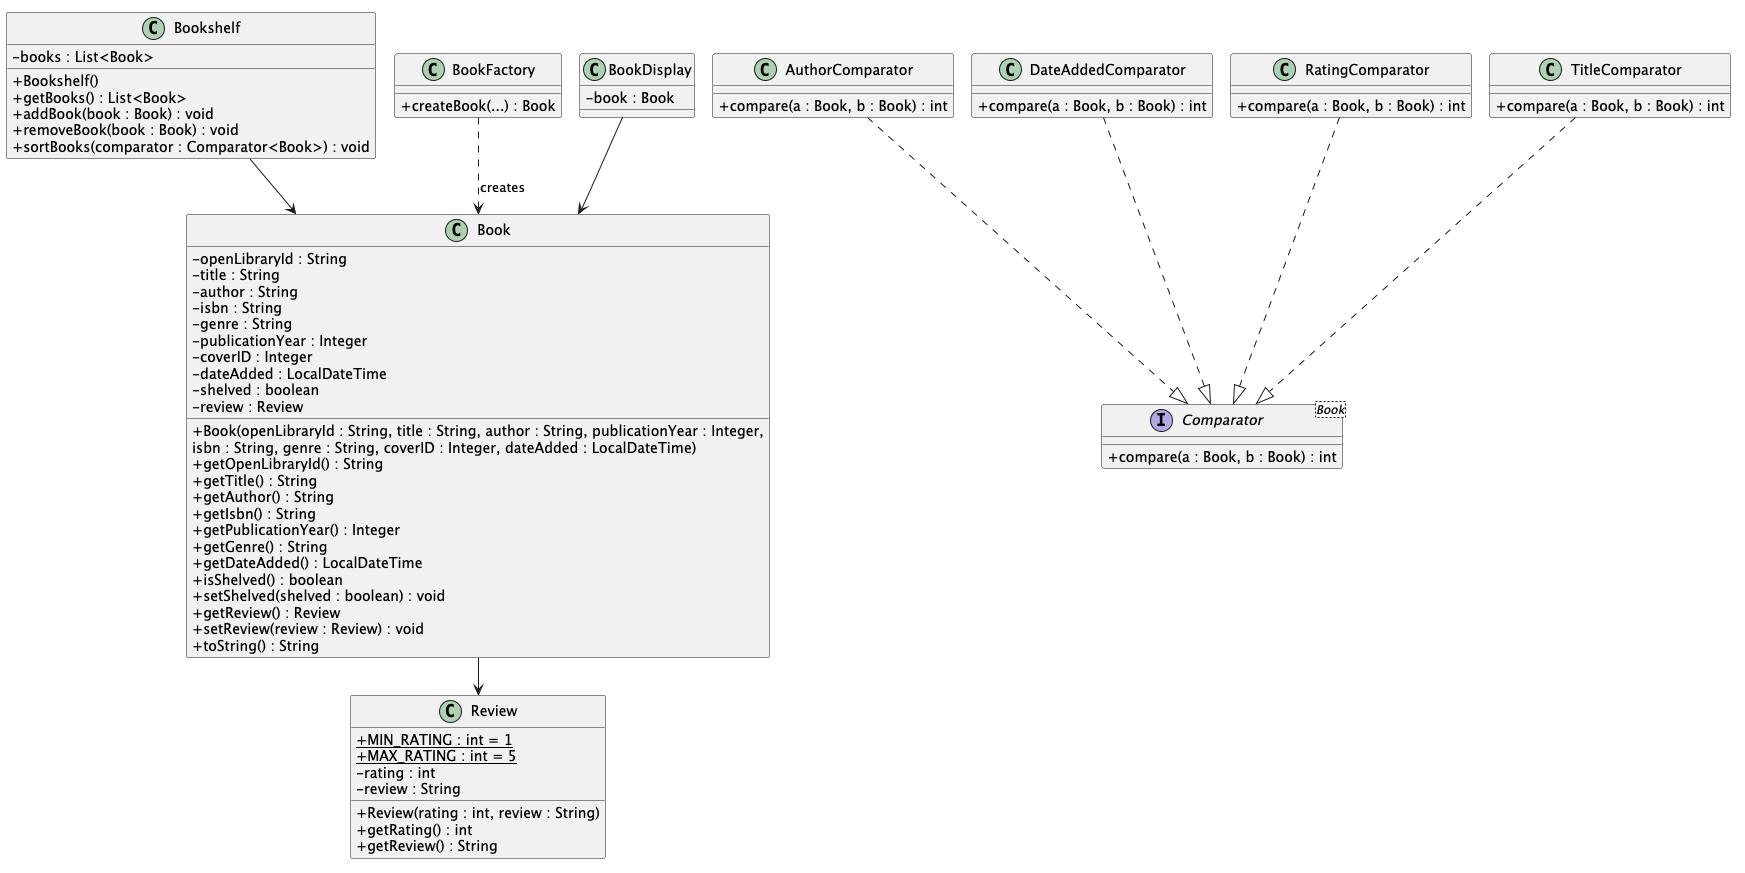

The diagram above was rendered by PlantUML. Its source (embedded in the PNG):
@startuml
skinparam classAttributeIconSize 0

class Bookshelf {
  - books : List<Book>
  + Bookshelf()
  + getBooks() : List<Book>
  + addBook(book : Book) : void
  + removeBook(book : Book) : void
  + sortBooks(comparator : Comparator<Book>) : void
}

class Book {
  - openLibraryId : String
  - title : String
  - author : String
  - isbn : String
  - genre : String
  - publicationYear : Integer
  - coverID : Integer
  - dateAdded : LocalDateTime
  - shelved : boolean
  - review : Review
  + Book(openLibraryId : String, title : String, author : String, publicationYear : Integer,
  isbn : String, genre : String, coverID : Integer, dateAdded : LocalDateTime)
  + getOpenLibraryId() : String
  + getTitle() : String
  + getAuthor() : String
  + getIsbn() : String
  + getPublicationYear() : Integer
  + getGenre() : String
  + getDateAdded() : LocalDateTime
  + isShelved() : boolean
  + setShelved(shelved : boolean) : void
  + getReview() : Review
  + setReview(review : Review) : void
  + toString() : String
}

class BookFactory {
  + createBook(...) : Book
}

class Review {
  + {static} MIN_RATING : int = 1
  + {static} MAX_RATING : int = 5
  - rating : int
  - review : String
  + Review(rating : int, review : String)
  + getRating() : int
  + getReview() : String
}

class BookDisplay {
  - book : Book
}

interface "Comparator<Book>" as Comparator {
  + compare(a : Book, b : Book) : int
}

class AuthorComparator {
  + compare(a : Book, b : Book) : int
}

class DateAddedComparator {
  + compare(a : Book, b : Book) : int
}

class RatingComparator {
  + compare(a : Book, b : Book) : int
}

class TitleComparator {
  + compare(a : Book, b : Book) : int
}

' realization
AuthorComparator ..|> Comparator
DateAddedComparator ..|> Comparator
RatingComparator ..|> Comparator
TitleComparator ..|> Comparator

' association
Bookshelf --> Book
BookDisplay --> Book
Book --> Review

' creation
BookFactory ..> Book : creates

@enduml